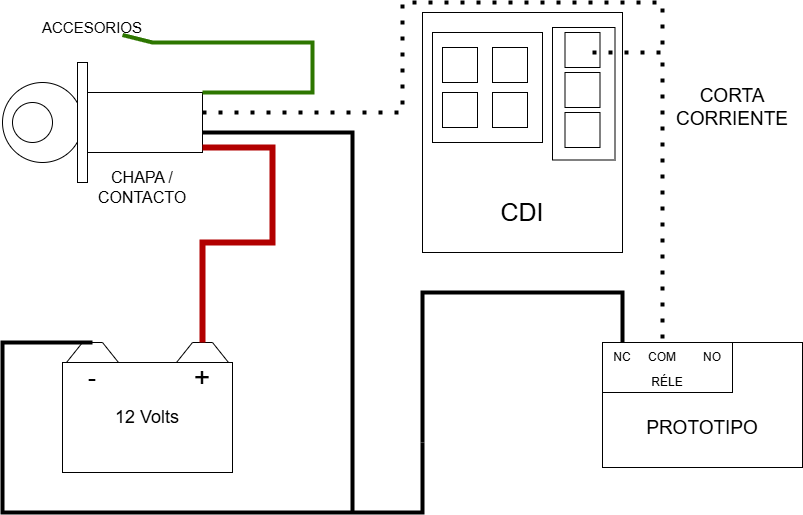

The diagram above was exported from draw.io. Its source (the exported page's mxGraphModel, read from the mxfile embedded in the PNG):
<mxGraphModel dx="1050" dy="557" grid="1" gridSize="10" guides="1" tooltips="1" connect="1" arrows="1" fold="1" page="1" pageScale="1" pageWidth="827" pageHeight="1169" math="0" shadow="0">
  <root>
    <mxCell id="0" />
    <mxCell id="1" parent="0" />
    <mxCell id="_9yUBP7RWlpq5ExPo_8N-34" value="" style="group" vertex="1" connectable="0" parent="1">
      <mxGeometry x="440" y="20" width="200" height="240" as="geometry" />
    </mxCell>
    <mxCell id="_9yUBP7RWlpq5ExPo_8N-27" value="&lt;div&gt;&lt;br&gt;&lt;/div&gt;&lt;div&gt;&lt;br&gt;&lt;/div&gt;&lt;div&gt;&lt;br&gt;&lt;/div&gt;&lt;div&gt;&lt;br&gt;&lt;/div&gt;&lt;div&gt;&lt;br&gt;&lt;/div&gt;&lt;div&gt;&lt;br&gt;&lt;/div&gt;&lt;div&gt;&lt;br&gt;&lt;/div&gt;&lt;div&gt;&lt;br&gt;&lt;/div&gt;&lt;div&gt;&lt;br&gt;&lt;/div&gt;&lt;div&gt;&lt;br&gt;&lt;/div&gt;&lt;div&gt;&lt;br&gt;&lt;/div&gt;&lt;div style=&quot;font-size: 25px;&quot;&gt;CDI&lt;/div&gt;" style="rounded=0;whiteSpace=wrap;html=1;" vertex="1" parent="_9yUBP7RWlpq5ExPo_8N-34">
      <mxGeometry width="200" height="240" as="geometry" />
    </mxCell>
    <mxCell id="_9yUBP7RWlpq5ExPo_8N-16" value="" style="whiteSpace=wrap;html=1;aspect=fixed;" vertex="1" parent="_9yUBP7RWlpq5ExPo_8N-34">
      <mxGeometry x="10" y="20" width="110" height="110" as="geometry" />
    </mxCell>
    <mxCell id="_9yUBP7RWlpq5ExPo_8N-17" value="" style="whiteSpace=wrap;html=1;aspect=fixed;" vertex="1" parent="_9yUBP7RWlpq5ExPo_8N-34">
      <mxGeometry x="20" y="35" width="35" height="35" as="geometry" />
    </mxCell>
    <mxCell id="_9yUBP7RWlpq5ExPo_8N-18" value="" style="whiteSpace=wrap;html=1;aspect=fixed;" vertex="1" parent="_9yUBP7RWlpq5ExPo_8N-34">
      <mxGeometry x="20" y="80" width="35" height="35" as="geometry" />
    </mxCell>
    <mxCell id="_9yUBP7RWlpq5ExPo_8N-20" value="" style="whiteSpace=wrap;html=1;aspect=fixed;" vertex="1" parent="_9yUBP7RWlpq5ExPo_8N-34">
      <mxGeometry x="70" y="35" width="35" height="35" as="geometry" />
    </mxCell>
    <mxCell id="_9yUBP7RWlpq5ExPo_8N-21" value="" style="whiteSpace=wrap;html=1;aspect=fixed;" vertex="1" parent="_9yUBP7RWlpq5ExPo_8N-34">
      <mxGeometry x="70" y="80" width="35" height="35" as="geometry" />
    </mxCell>
    <mxCell id="_9yUBP7RWlpq5ExPo_8N-22" value="" style="rounded=0;whiteSpace=wrap;html=1;rotation=90;" vertex="1" parent="_9yUBP7RWlpq5ExPo_8N-34">
      <mxGeometry x="95" y="50" width="132.5" height="62.5" as="geometry" />
    </mxCell>
    <mxCell id="_9yUBP7RWlpq5ExPo_8N-23" value="" style="whiteSpace=wrap;html=1;aspect=fixed;" vertex="1" parent="_9yUBP7RWlpq5ExPo_8N-34">
      <mxGeometry x="142.5" y="20" width="35" height="35" as="geometry" />
    </mxCell>
    <mxCell id="_9yUBP7RWlpq5ExPo_8N-24" value="" style="whiteSpace=wrap;html=1;aspect=fixed;" vertex="1" parent="_9yUBP7RWlpq5ExPo_8N-34">
      <mxGeometry x="142.5" y="60" width="35" height="35" as="geometry" />
    </mxCell>
    <mxCell id="_9yUBP7RWlpq5ExPo_8N-25" value="" style="whiteSpace=wrap;html=1;aspect=fixed;" vertex="1" parent="_9yUBP7RWlpq5ExPo_8N-34">
      <mxGeometry x="142.5" y="100" width="35" height="35" as="geometry" />
    </mxCell>
    <mxCell id="_9yUBP7RWlpq5ExPo_8N-46" value="" style="endArrow=none;html=1;rounded=0;strokeWidth=4;" edge="1" parent="_9yUBP7RWlpq5ExPo_8N-34">
      <mxGeometry width="50" height="50" relative="1" as="geometry">
        <mxPoint x="200" y="330" as="sourcePoint" />
        <mxPoint y="430" as="targetPoint" />
        <Array as="points">
          <mxPoint x="200" y="280" />
          <mxPoint y="280" />
        </Array>
      </mxGeometry>
    </mxCell>
    <mxCell id="_9yUBP7RWlpq5ExPo_8N-35" value="" style="group" vertex="1" connectable="0" parent="1">
      <mxGeometry x="20" y="70" width="200" height="140" as="geometry" />
    </mxCell>
    <mxCell id="_9yUBP7RWlpq5ExPo_8N-5" value="" style="ellipse;whiteSpace=wrap;html=1;aspect=fixed;" vertex="1" parent="_9yUBP7RWlpq5ExPo_8N-35">
      <mxGeometry y="20" width="80" height="80" as="geometry" />
    </mxCell>
    <mxCell id="_9yUBP7RWlpq5ExPo_8N-6" value="" style="ellipse;whiteSpace=wrap;html=1;aspect=fixed;" vertex="1" parent="_9yUBP7RWlpq5ExPo_8N-35">
      <mxGeometry x="10" y="40" width="40" height="40" as="geometry" />
    </mxCell>
    <mxCell id="_9yUBP7RWlpq5ExPo_8N-9" value="" style="rounded=0;whiteSpace=wrap;html=1;" vertex="1" parent="_9yUBP7RWlpq5ExPo_8N-35">
      <mxGeometry x="80" y="30" width="120" height="60" as="geometry" />
    </mxCell>
    <mxCell id="_9yUBP7RWlpq5ExPo_8N-8" value="" style="rounded=0;whiteSpace=wrap;html=1;rotation=90;" vertex="1" parent="_9yUBP7RWlpq5ExPo_8N-35">
      <mxGeometry x="20" y="55" width="120" height="10" as="geometry" />
    </mxCell>
    <mxCell id="_9yUBP7RWlpq5ExPo_8N-57" value="&lt;font style=&quot;font-size: 16px;&quot;&gt;CHAPA / CONTACTO&lt;/font&gt;" style="text;html=1;align=center;verticalAlign=middle;whiteSpace=wrap;rounded=0;" vertex="1" parent="_9yUBP7RWlpq5ExPo_8N-35">
      <mxGeometry x="110" y="110" width="60" height="30" as="geometry" />
    </mxCell>
    <mxCell id="_9yUBP7RWlpq5ExPo_8N-36" value="" style="group" vertex="1" connectable="0" parent="1">
      <mxGeometry x="80" y="350" width="170" height="130" as="geometry" />
    </mxCell>
    <mxCell id="_9yUBP7RWlpq5ExPo_8N-11" value="" style="shape=hexagon;perimeter=hexagonPerimeter2;whiteSpace=wrap;html=1;fixedSize=1;" vertex="1" parent="_9yUBP7RWlpq5ExPo_8N-36">
      <mxGeometry width="60" height="50" as="geometry" />
    </mxCell>
    <mxCell id="_9yUBP7RWlpq5ExPo_8N-12" value="" style="shape=hexagon;perimeter=hexagonPerimeter2;whiteSpace=wrap;html=1;fixedSize=1;" vertex="1" parent="_9yUBP7RWlpq5ExPo_8N-36">
      <mxGeometry x="110" width="60" height="50" as="geometry" />
    </mxCell>
    <mxCell id="_9yUBP7RWlpq5ExPo_8N-10" value="&lt;font style=&quot;font-size: 18px;&quot;&gt;12 Volts&lt;/font&gt;" style="rounded=0;whiteSpace=wrap;html=1;" vertex="1" parent="_9yUBP7RWlpq5ExPo_8N-36">
      <mxGeometry y="20" width="170" height="110" as="geometry" />
    </mxCell>
    <mxCell id="_9yUBP7RWlpq5ExPo_8N-14" value="&lt;div style=&quot;font-size: 28px;&quot;&gt;+&lt;/div&gt;" style="text;html=1;align=center;verticalAlign=middle;whiteSpace=wrap;rounded=0;" vertex="1" parent="_9yUBP7RWlpq5ExPo_8N-36">
      <mxGeometry x="110" y="20" width="60" height="30" as="geometry" />
    </mxCell>
    <mxCell id="_9yUBP7RWlpq5ExPo_8N-15" value="&lt;font style=&quot;font-size: 25px;&quot;&gt;-&lt;/font&gt;" style="text;html=1;align=center;verticalAlign=middle;whiteSpace=wrap;rounded=0;" vertex="1" parent="_9yUBP7RWlpq5ExPo_8N-36">
      <mxGeometry y="20" width="60" height="30" as="geometry" />
    </mxCell>
    <mxCell id="_9yUBP7RWlpq5ExPo_8N-32" value="&lt;div&gt;&lt;font style=&quot;font-size: 19px;&quot;&gt;&lt;br&gt;&lt;/font&gt;&lt;/div&gt;&lt;font style=&quot;font-size: 19px;&quot;&gt;&lt;div&gt;&lt;font style=&quot;font-size: 19px;&quot;&gt;&lt;br&gt;&lt;/font&gt;&lt;/div&gt;PROTOTIPO&lt;/font&gt;" style="rounded=0;whiteSpace=wrap;html=1;" vertex="1" parent="1">
      <mxGeometry x="620" y="350" width="200" height="125" as="geometry" />
    </mxCell>
    <mxCell id="_9yUBP7RWlpq5ExPo_8N-33" value="&lt;div&gt;&lt;br&gt;&lt;/div&gt;&lt;div&gt;&lt;br&gt;&lt;/div&gt;RÉLE" style="rounded=0;whiteSpace=wrap;html=1;" vertex="1" parent="1">
      <mxGeometry x="620" y="350" width="130" height="50" as="geometry" />
    </mxCell>
    <mxCell id="_9yUBP7RWlpq5ExPo_8N-40" value="NC" style="text;html=1;align=center;verticalAlign=middle;whiteSpace=wrap;rounded=0;" vertex="1" parent="1">
      <mxGeometry x="610" y="350" width="60" height="30" as="geometry" />
    </mxCell>
    <mxCell id="_9yUBP7RWlpq5ExPo_8N-41" value="COM" style="text;html=1;align=center;verticalAlign=middle;whiteSpace=wrap;rounded=0;" vertex="1" parent="1">
      <mxGeometry x="650" y="350" width="60" height="30" as="geometry" />
    </mxCell>
    <mxCell id="_9yUBP7RWlpq5ExPo_8N-42" value="NO" style="text;html=1;align=center;verticalAlign=middle;whiteSpace=wrap;rounded=0;" vertex="1" parent="1">
      <mxGeometry x="700" y="350" width="60" height="30" as="geometry" />
    </mxCell>
    <mxCell id="_9yUBP7RWlpq5ExPo_8N-47" value="" style="endArrow=none;html=1;rounded=0;strokeWidth=4;" edge="1" parent="1">
      <mxGeometry width="50" height="50" relative="1" as="geometry">
        <mxPoint x="110" y="350" as="sourcePoint" />
        <mxPoint x="440" y="450" as="targetPoint" />
        <Array as="points">
          <mxPoint x="20" y="350" />
          <mxPoint x="20" y="520" />
          <mxPoint x="440" y="520" />
        </Array>
      </mxGeometry>
    </mxCell>
    <mxCell id="_9yUBP7RWlpq5ExPo_8N-48" value="" style="endArrow=none;html=1;rounded=0;entryX=0.5;entryY=0;entryDx=0;entryDy=0;fillColor=#e51400;strokeColor=#B20000;strokeWidth=6;" edge="1" parent="1" target="_9yUBP7RWlpq5ExPo_8N-12">
      <mxGeometry width="50" height="50" relative="1" as="geometry">
        <mxPoint x="220" y="155" as="sourcePoint" />
        <mxPoint x="290" y="155" as="targetPoint" />
        <Array as="points">
          <mxPoint x="290" y="155" />
          <mxPoint x="290" y="250" />
          <mxPoint x="220" y="250" />
        </Array>
      </mxGeometry>
    </mxCell>
    <mxCell id="_9yUBP7RWlpq5ExPo_8N-49" value="" style="endArrow=none;html=1;rounded=0;strokeWidth=4;" edge="1" parent="1">
      <mxGeometry width="50" height="50" relative="1" as="geometry">
        <mxPoint x="220" y="140" as="sourcePoint" />
        <mxPoint x="370" y="520" as="targetPoint" />
        <Array as="points">
          <mxPoint x="370" y="140" />
        </Array>
      </mxGeometry>
    </mxCell>
    <mxCell id="_9yUBP7RWlpq5ExPo_8N-51" value="" style="endArrow=none;html=1;rounded=0;" edge="1" parent="1" source="_9yUBP7RWlpq5ExPo_8N-52">
      <mxGeometry width="50" height="50" relative="1" as="geometry">
        <mxPoint x="220" y="100" as="sourcePoint" />
        <mxPoint x="90" y="50" as="targetPoint" />
        <Array as="points" />
      </mxGeometry>
    </mxCell>
    <mxCell id="_9yUBP7RWlpq5ExPo_8N-53" value="" style="endArrow=none;html=1;rounded=0;fillColor=#60a917;strokeColor=#2D7600;strokeWidth=4;" edge="1" parent="1" target="_9yUBP7RWlpq5ExPo_8N-52">
      <mxGeometry width="50" height="50" relative="1" as="geometry">
        <mxPoint x="220" y="100" as="sourcePoint" />
        <mxPoint x="90" y="50" as="targetPoint" />
        <Array as="points">
          <mxPoint x="330" y="100" />
          <mxPoint x="330" y="50" />
          <mxPoint x="170" y="50" />
        </Array>
      </mxGeometry>
    </mxCell>
    <mxCell id="_9yUBP7RWlpq5ExPo_8N-52" value="ACCESORIOS" style="text;html=1;align=center;verticalAlign=middle;whiteSpace=wrap;rounded=0;fontSize=15;" vertex="1" parent="1">
      <mxGeometry x="80" y="20" width="60" height="30" as="geometry" />
    </mxCell>
    <mxCell id="_9yUBP7RWlpq5ExPo_8N-54" value="" style="endArrow=none;dashed=1;html=1;dashPattern=1 3;strokeWidth=4;rounded=0;" edge="1" parent="1">
      <mxGeometry width="50" height="50" relative="1" as="geometry">
        <mxPoint x="220" y="120" as="sourcePoint" />
        <mxPoint x="680" y="60" as="targetPoint" />
        <Array as="points">
          <mxPoint x="420" y="120" />
          <mxPoint x="420" y="10" />
          <mxPoint x="680" y="10" />
        </Array>
      </mxGeometry>
    </mxCell>
    <mxCell id="_9yUBP7RWlpq5ExPo_8N-55" value="&lt;font style=&quot;font-size: 19px;&quot;&gt;CORTA CORRIENTE&lt;/font&gt;" style="text;html=1;align=center;verticalAlign=middle;whiteSpace=wrap;rounded=0;" vertex="1" parent="1">
      <mxGeometry x="720" y="100" width="60" height="30" as="geometry" />
    </mxCell>
    <mxCell id="_9yUBP7RWlpq5ExPo_8N-56" value="" style="endArrow=none;dashed=1;html=1;dashPattern=1 3;strokeWidth=4;rounded=0;entryX=0.5;entryY=0;entryDx=0;entryDy=0;" edge="1" parent="1" target="_9yUBP7RWlpq5ExPo_8N-41">
      <mxGeometry width="50" height="50" relative="1" as="geometry">
        <mxPoint x="610" y="60" as="sourcePoint" />
        <mxPoint x="680" y="60" as="targetPoint" />
        <Array as="points">
          <mxPoint x="680" y="60" />
        </Array>
      </mxGeometry>
    </mxCell>
  </root>
</mxGraphModel>